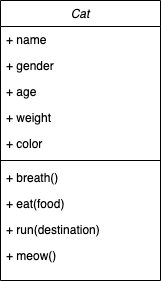

The diagram above was exported from draw.io. Its source (the exported page's mxGraphModel, read from the mxfile embedded in the PNG):
<mxGraphModel dx="1106" dy="852" grid="1" gridSize="10" guides="1" tooltips="1" connect="1" arrows="1" fold="1" page="1" pageScale="1" pageWidth="827" pageHeight="1169" math="0" shadow="0">
  <root>
    <mxCell id="WIyWlLk6GJQsqaUBKTNV-0" />
    <mxCell id="WIyWlLk6GJQsqaUBKTNV-1" parent="WIyWlLk6GJQsqaUBKTNV-0" />
    <mxCell id="zkfFHV4jXpPFQw0GAbJ--0" value="Cat" style="swimlane;fontStyle=2;align=center;verticalAlign=top;childLayout=stackLayout;horizontal=1;startSize=26;horizontalStack=0;resizeParent=1;resizeLast=0;collapsible=1;marginBottom=0;rounded=0;shadow=0;strokeWidth=1;" parent="WIyWlLk6GJQsqaUBKTNV-1" vertex="1">
      <mxGeometry x="220" y="120" width="160" height="280" as="geometry">
        <mxRectangle x="230" y="140" width="160" height="26" as="alternateBounds" />
      </mxGeometry>
    </mxCell>
    <mxCell id="zkfFHV4jXpPFQw0GAbJ--1" value="+ name" style="text;align=left;verticalAlign=top;spacingLeft=4;spacingRight=4;overflow=hidden;rotatable=0;points=[[0,0.5],[1,0.5]];portConstraint=eastwest;" parent="zkfFHV4jXpPFQw0GAbJ--0" vertex="1">
      <mxGeometry y="26" width="160" height="26" as="geometry" />
    </mxCell>
    <mxCell id="zkfFHV4jXpPFQw0GAbJ--2" value="+ gender" style="text;align=left;verticalAlign=top;spacingLeft=4;spacingRight=4;overflow=hidden;rotatable=0;points=[[0,0.5],[1,0.5]];portConstraint=eastwest;rounded=0;shadow=0;html=0;" parent="zkfFHV4jXpPFQw0GAbJ--0" vertex="1">
      <mxGeometry y="52" width="160" height="26" as="geometry" />
    </mxCell>
    <mxCell id="zkfFHV4jXpPFQw0GAbJ--3" value="+ age" style="text;align=left;verticalAlign=top;spacingLeft=4;spacingRight=4;overflow=hidden;rotatable=0;points=[[0,0.5],[1,0.5]];portConstraint=eastwest;rounded=0;shadow=0;html=0;" parent="zkfFHV4jXpPFQw0GAbJ--0" vertex="1">
      <mxGeometry y="78" width="160" height="26" as="geometry" />
    </mxCell>
    <mxCell id="zkfFHV4jXpPFQw0GAbJ--5" value="+ weight" style="text;align=left;verticalAlign=top;spacingLeft=4;spacingRight=4;overflow=hidden;rotatable=0;points=[[0,0.5],[1,0.5]];portConstraint=eastwest;" parent="zkfFHV4jXpPFQw0GAbJ--0" vertex="1">
      <mxGeometry y="104" width="160" height="26" as="geometry" />
    </mxCell>
    <mxCell id="-EdhWUPhBH9T-nKhh50j-0" value="+ color" style="text;align=left;verticalAlign=top;spacingLeft=4;spacingRight=4;overflow=hidden;rotatable=0;points=[[0,0.5],[1,0.5]];portConstraint=eastwest;" vertex="1" parent="zkfFHV4jXpPFQw0GAbJ--0">
      <mxGeometry y="130" width="160" height="26" as="geometry" />
    </mxCell>
    <mxCell id="zkfFHV4jXpPFQw0GAbJ--4" value="" style="line;html=1;strokeWidth=1;align=left;verticalAlign=middle;spacingTop=-1;spacingLeft=3;spacingRight=3;rotatable=0;labelPosition=right;points=[];portConstraint=eastwest;" parent="zkfFHV4jXpPFQw0GAbJ--0" vertex="1">
      <mxGeometry y="156" width="160" height="8" as="geometry" />
    </mxCell>
    <mxCell id="-EdhWUPhBH9T-nKhh50j-1" value="+ breath()" style="text;align=left;verticalAlign=top;spacingLeft=4;spacingRight=4;overflow=hidden;rotatable=0;points=[[0,0.5],[1,0.5]];portConstraint=eastwest;" vertex="1" parent="zkfFHV4jXpPFQw0GAbJ--0">
      <mxGeometry y="164" width="160" height="26" as="geometry" />
    </mxCell>
    <mxCell id="-EdhWUPhBH9T-nKhh50j-4" value="+ eat(food)" style="text;align=left;verticalAlign=top;spacingLeft=4;spacingRight=4;overflow=hidden;rotatable=0;points=[[0,0.5],[1,0.5]];portConstraint=eastwest;" vertex="1" parent="zkfFHV4jXpPFQw0GAbJ--0">
      <mxGeometry y="190" width="160" height="26" as="geometry" />
    </mxCell>
    <mxCell id="-EdhWUPhBH9T-nKhh50j-3" value="+ run(destination)" style="text;align=left;verticalAlign=top;spacingLeft=4;spacingRight=4;overflow=hidden;rotatable=0;points=[[0,0.5],[1,0.5]];portConstraint=eastwest;" vertex="1" parent="zkfFHV4jXpPFQw0GAbJ--0">
      <mxGeometry y="216" width="160" height="26" as="geometry" />
    </mxCell>
    <mxCell id="-EdhWUPhBH9T-nKhh50j-2" value="+ meow()" style="text;align=left;verticalAlign=top;spacingLeft=4;spacingRight=4;overflow=hidden;rotatable=0;points=[[0,0.5],[1,0.5]];portConstraint=eastwest;" vertex="1" parent="zkfFHV4jXpPFQw0GAbJ--0">
      <mxGeometry y="242" width="160" height="26" as="geometry" />
    </mxCell>
  </root>
</mxGraphModel>